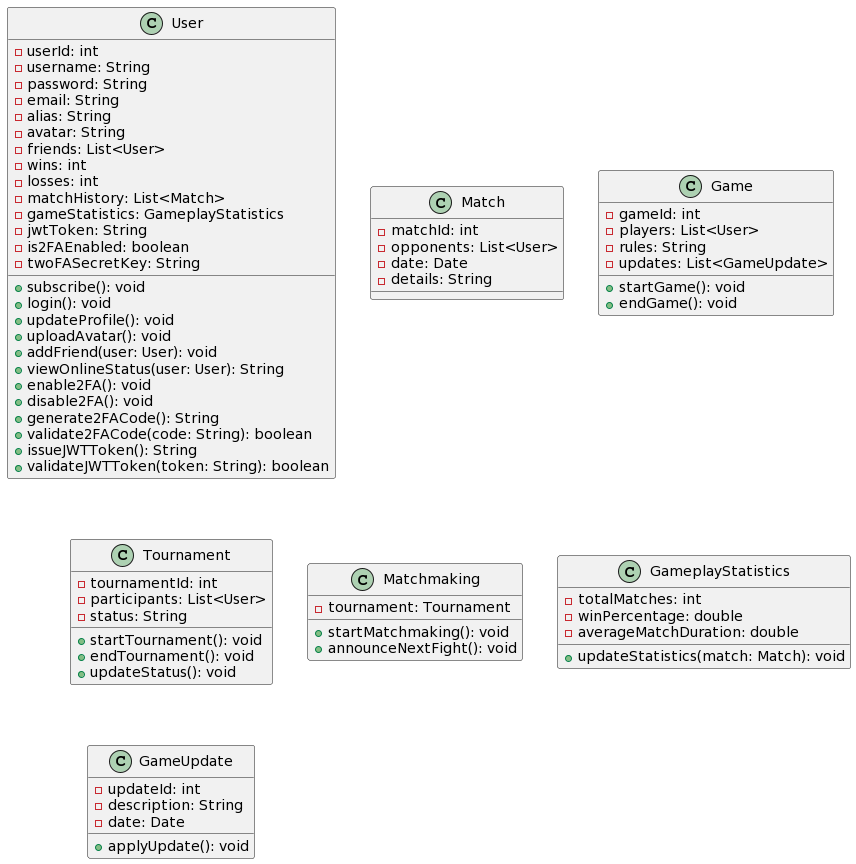

The diagram above was rendered by PlantUML. Its source (embedded in the PNG):
@startuml
class User {
  - userId: int
  - username: String
  - password: String
  - email: String
  - alias: String
  - avatar: String
  - friends: List<User>
  - wins: int
  - losses: int
  - matchHistory: List<Match>
  - gameStatistics: GameplayStatistics
  - jwtToken: String
  - is2FAEnabled: boolean
  - twoFASecretKey: String
  + subscribe(): void
  + login(): void
  + updateProfile(): void
  + uploadAvatar(): void
  + addFriend(user: User): void
  + viewOnlineStatus(user: User): String
  + enable2FA(): void
  + disable2FA(): void
  + generate2FACode(): String
  + validate2FACode(code: String): boolean
  + issueJWTToken(): String
  + validateJWTToken(token: String): boolean
}

class Match {
  - matchId: int
  - opponents: List<User>
  - date: Date
  - details: String
}

class Game {
  - gameId: int
  - players: List<User>
  - rules: String
  - updates: List<GameUpdate>
  + startGame(): void
  + endGame(): void
}

class Tournament {
  - tournamentId: int
  - participants: List<User>
  - status: String
  + startTournament(): void
  + endTournament(): void
  + updateStatus(): void
}

class Matchmaking {
  - tournament: Tournament
  + startMatchmaking(): void
  + announceNextFight(): void
}

class GameplayStatistics {
  - totalMatches: int
  - winPercentage: double
  - averageMatchDuration: double
  + updateStatistics(match: Match): void
}

class GameUpdate {
  - updateId: int
  - description: String
  - date: Date
  + applyUpdate(): void
}
@enduml